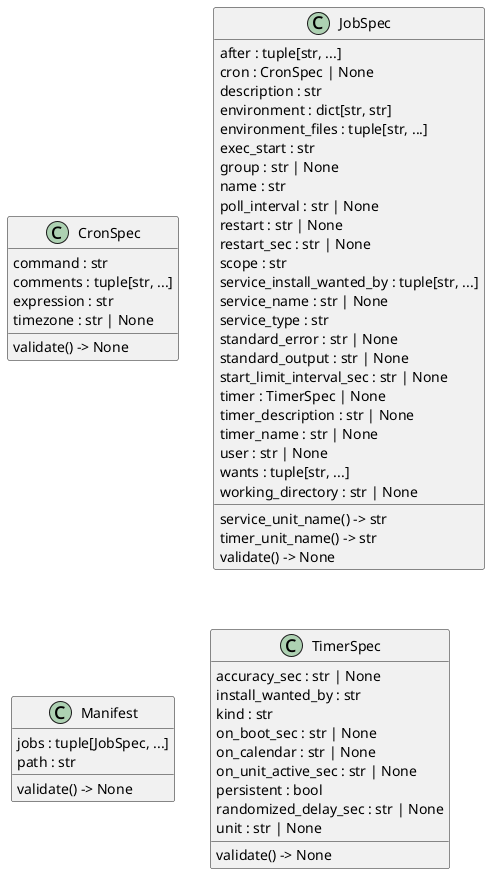

The diagram above was rendered by PlantUML. Its source (embedded in the PNG):
@startuml classes_clockwork
set namespaceSeparator none
class "CronSpec" as src.clockwork.model.CronSpec {
  command : str
  comments : tuple[str, ...]
  expression : str
  timezone : str | None
  validate() -> None
}
class "JobSpec" as src.clockwork.model.JobSpec {
  after : tuple[str, ...]
  cron : CronSpec | None
  description : str
  environment : dict[str, str]
  environment_files : tuple[str, ...]
  exec_start : str
  group : str | None
  name : str
  poll_interval : str | None
  restart : str | None
  restart_sec : str | None
  scope : str
  service_install_wanted_by : tuple[str, ...]
  service_name : str | None
  service_type : str
  standard_error : str | None
  standard_output : str | None
  start_limit_interval_sec : str | None
  timer : TimerSpec | None
  timer_description : str | None
  timer_name : str | None
  user : str | None
  wants : tuple[str, ...]
  working_directory : str | None
  service_unit_name() -> str
  timer_unit_name() -> str
  validate() -> None
}
class "Manifest" as src.clockwork.model.Manifest {
  jobs : tuple[JobSpec, ...]
  path : str
  validate() -> None
}
class "TimerSpec" as src.clockwork.model.TimerSpec {
  accuracy_sec : str | None
  install_wanted_by : str
  kind : str
  on_boot_sec : str | None
  on_calendar : str | None
  on_unit_active_sec : str | None
  persistent : bool
  randomized_delay_sec : str | None
  unit : str | None
  validate() -> None
}
@enduml